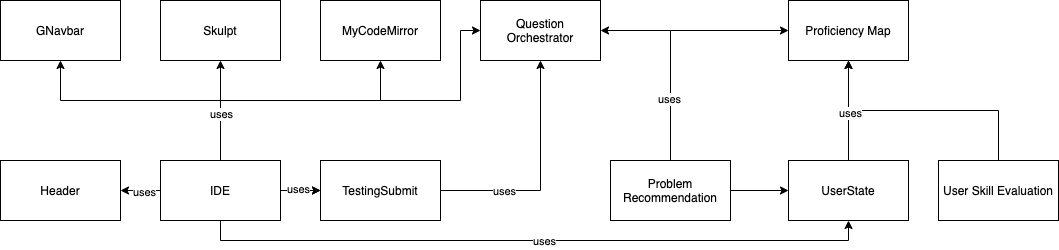

The diagram above was exported from draw.io. Its source (the exported page's mxGraphModel, read from the mxfile embedded in the PNG):
<mxGraphModel dx="1580" dy="1424" grid="1" gridSize="10" guides="1" tooltips="1" connect="1" arrows="1" fold="1" page="1" pageScale="1" pageWidth="1169" pageHeight="827" math="0" shadow="0">
  <root>
    <mxCell id="0" />
    <mxCell id="1" parent="0" />
    <mxCell id="xmyUu8OrnvY6xw8KS-Wl-1" value="Header" style="rounded=0;whiteSpace=wrap;html=1;" vertex="1" parent="1">
      <mxGeometry y="200" width="120" height="60" as="geometry" />
    </mxCell>
    <mxCell id="xmyUu8OrnvY6xw8KS-Wl-2" value="GNavbar" style="rounded=0;whiteSpace=wrap;html=1;" vertex="1" parent="1">
      <mxGeometry y="40" width="120" height="60" as="geometry" />
    </mxCell>
    <mxCell id="xmyUu8OrnvY6xw8KS-Wl-4" value="Skulpt" style="rounded=0;whiteSpace=wrap;html=1;" vertex="1" parent="1">
      <mxGeometry x="160" y="40" width="120" height="60" as="geometry" />
    </mxCell>
    <mxCell id="xmyUu8OrnvY6xw8KS-Wl-5" value="MyCodeMirror" style="rounded=0;whiteSpace=wrap;html=1;" vertex="1" parent="1">
      <mxGeometry x="320" y="40" width="120" height="60" as="geometry" />
    </mxCell>
    <mxCell id="xmyUu8OrnvY6xw8KS-Wl-6" value="Question&lt;br&gt;Orchestrator" style="rounded=0;whiteSpace=wrap;html=1;" vertex="1" parent="1">
      <mxGeometry x="480" y="40" width="120" height="60" as="geometry" />
    </mxCell>
    <mxCell id="xmyUu8OrnvY6xw8KS-Wl-22" style="edgeStyle=orthogonalEdgeStyle;rounded=0;orthogonalLoop=1;jettySize=auto;html=1;" edge="1" parent="1" source="xmyUu8OrnvY6xw8KS-Wl-8" target="xmyUu8OrnvY6xw8KS-Wl-7">
      <mxGeometry relative="1" as="geometry" />
    </mxCell>
    <mxCell id="xmyUu8OrnvY6xw8KS-Wl-30" style="edgeStyle=orthogonalEdgeStyle;rounded=0;orthogonalLoop=1;jettySize=auto;html=1;" edge="1" parent="1" source="xmyUu8OrnvY6xw8KS-Wl-8" target="xmyUu8OrnvY6xw8KS-Wl-4">
      <mxGeometry relative="1" as="geometry" />
    </mxCell>
    <mxCell id="xmyUu8OrnvY6xw8KS-Wl-31" style="edgeStyle=orthogonalEdgeStyle;rounded=0;orthogonalLoop=1;jettySize=auto;html=1;entryX=0.5;entryY=1;entryDx=0;entryDy=0;" edge="1" parent="1" source="xmyUu8OrnvY6xw8KS-Wl-8" target="xmyUu8OrnvY6xw8KS-Wl-5">
      <mxGeometry relative="1" as="geometry">
        <Array as="points">
          <mxPoint x="220" y="140" />
          <mxPoint x="380" y="140" />
        </Array>
      </mxGeometry>
    </mxCell>
    <mxCell id="xmyUu8OrnvY6xw8KS-Wl-40" style="edgeStyle=orthogonalEdgeStyle;rounded=0;orthogonalLoop=1;jettySize=auto;html=1;" edge="1" parent="1" source="xmyUu8OrnvY6xw8KS-Wl-8" target="xmyUu8OrnvY6xw8KS-Wl-1">
      <mxGeometry relative="1" as="geometry" />
    </mxCell>
    <mxCell id="xmyUu8OrnvY6xw8KS-Wl-51" value="uses" style="edgeLabel;html=1;align=center;verticalAlign=middle;resizable=0;points=[];" vertex="1" connectable="0" parent="xmyUu8OrnvY6xw8KS-Wl-40">
      <mxGeometry x="-0.1265" y="1" relative="1" as="geometry">
        <mxPoint as="offset" />
      </mxGeometry>
    </mxCell>
    <mxCell id="xmyUu8OrnvY6xw8KS-Wl-41" style="edgeStyle=orthogonalEdgeStyle;rounded=0;orthogonalLoop=1;jettySize=auto;html=1;entryX=0.5;entryY=1;entryDx=0;entryDy=0;" edge="1" parent="1" source="xmyUu8OrnvY6xw8KS-Wl-8" target="xmyUu8OrnvY6xw8KS-Wl-2">
      <mxGeometry relative="1" as="geometry">
        <Array as="points">
          <mxPoint x="220" y="140" />
          <mxPoint x="60" y="140" />
        </Array>
      </mxGeometry>
    </mxCell>
    <mxCell id="xmyUu8OrnvY6xw8KS-Wl-43" style="edgeStyle=orthogonalEdgeStyle;rounded=0;orthogonalLoop=1;jettySize=auto;html=1;exitX=0.5;exitY=0;exitDx=0;exitDy=0;entryX=0;entryY=0.5;entryDx=0;entryDy=0;" edge="1" parent="1" source="xmyUu8OrnvY6xw8KS-Wl-8" target="xmyUu8OrnvY6xw8KS-Wl-6">
      <mxGeometry relative="1" as="geometry">
        <Array as="points">
          <mxPoint x="220" y="140" />
          <mxPoint x="460" y="140" />
          <mxPoint x="460" y="70" />
        </Array>
      </mxGeometry>
    </mxCell>
    <mxCell id="xmyUu8OrnvY6xw8KS-Wl-50" value="uses" style="edgeLabel;html=1;align=center;verticalAlign=middle;resizable=0;points=[];" vertex="1" connectable="0" parent="xmyUu8OrnvY6xw8KS-Wl-43">
      <mxGeometry x="-0.7583" relative="1" as="geometry">
        <mxPoint as="offset" />
      </mxGeometry>
    </mxCell>
    <mxCell id="xmyUu8OrnvY6xw8KS-Wl-48" style="edgeStyle=orthogonalEdgeStyle;rounded=0;orthogonalLoop=1;jettySize=auto;html=1;exitX=0.5;exitY=1;exitDx=0;exitDy=0;entryX=0.5;entryY=1;entryDx=0;entryDy=0;" edge="1" parent="1" source="xmyUu8OrnvY6xw8KS-Wl-8" target="xmyUu8OrnvY6xw8KS-Wl-9">
      <mxGeometry relative="1" as="geometry" />
    </mxCell>
    <mxCell id="xmyUu8OrnvY6xw8KS-Wl-49" value="uses" style="edgeLabel;html=1;align=center;verticalAlign=middle;resizable=0;points=[];" vertex="1" connectable="0" parent="xmyUu8OrnvY6xw8KS-Wl-48">
      <mxGeometry x="0.0254" relative="1" as="geometry">
        <mxPoint as="offset" />
      </mxGeometry>
    </mxCell>
    <mxCell id="xmyUu8OrnvY6xw8KS-Wl-8" value="IDE" style="rounded=0;whiteSpace=wrap;html=1;" vertex="1" parent="1">
      <mxGeometry x="160" y="200" width="120" height="60" as="geometry" />
    </mxCell>
    <mxCell id="xmyUu8OrnvY6xw8KS-Wl-32" style="edgeStyle=orthogonalEdgeStyle;rounded=0;orthogonalLoop=1;jettySize=auto;html=1;" edge="1" parent="1" source="xmyUu8OrnvY6xw8KS-Wl-9" target="xmyUu8OrnvY6xw8KS-Wl-14">
      <mxGeometry relative="1" as="geometry" />
    </mxCell>
    <mxCell id="xmyUu8OrnvY6xw8KS-Wl-9" value="UserState" style="rounded=0;whiteSpace=wrap;html=1;" vertex="1" parent="1">
      <mxGeometry x="788" y="200" width="120" height="60" as="geometry" />
    </mxCell>
    <mxCell id="xmyUu8OrnvY6xw8KS-Wl-33" style="edgeStyle=orthogonalEdgeStyle;rounded=0;orthogonalLoop=1;jettySize=auto;html=1;" edge="1" parent="1" source="xmyUu8OrnvY6xw8KS-Wl-10" target="xmyUu8OrnvY6xw8KS-Wl-9">
      <mxGeometry relative="1" as="geometry" />
    </mxCell>
    <mxCell id="xmyUu8OrnvY6xw8KS-Wl-45" style="edgeStyle=orthogonalEdgeStyle;rounded=0;orthogonalLoop=1;jettySize=auto;html=1;exitX=0.5;exitY=0;exitDx=0;exitDy=0;entryX=0;entryY=0.5;entryDx=0;entryDy=0;" edge="1" parent="1" source="xmyUu8OrnvY6xw8KS-Wl-10" target="xmyUu8OrnvY6xw8KS-Wl-14">
      <mxGeometry relative="1" as="geometry" />
    </mxCell>
    <mxCell id="xmyUu8OrnvY6xw8KS-Wl-46" style="edgeStyle=orthogonalEdgeStyle;rounded=0;orthogonalLoop=1;jettySize=auto;html=1;exitX=0.5;exitY=0;exitDx=0;exitDy=0;entryX=1;entryY=0.5;entryDx=0;entryDy=0;" edge="1" parent="1" source="xmyUu8OrnvY6xw8KS-Wl-10" target="xmyUu8OrnvY6xw8KS-Wl-6">
      <mxGeometry relative="1" as="geometry" />
    </mxCell>
    <mxCell id="xmyUu8OrnvY6xw8KS-Wl-54" value="uses" style="edgeLabel;html=1;align=center;verticalAlign=middle;resizable=0;points=[];" vertex="1" connectable="0" parent="xmyUu8OrnvY6xw8KS-Wl-46">
      <mxGeometry x="-0.3877" y="2" relative="1" as="geometry">
        <mxPoint as="offset" />
      </mxGeometry>
    </mxCell>
    <mxCell id="xmyUu8OrnvY6xw8KS-Wl-10" value="Problem Recommendation" style="rounded=0;whiteSpace=wrap;html=1;" vertex="1" parent="1">
      <mxGeometry x="610" y="200" width="120" height="60" as="geometry" />
    </mxCell>
    <mxCell id="xmyUu8OrnvY6xw8KS-Wl-47" style="edgeStyle=orthogonalEdgeStyle;rounded=0;orthogonalLoop=1;jettySize=auto;html=1;exitX=0.5;exitY=0;exitDx=0;exitDy=0;entryX=0.5;entryY=1;entryDx=0;entryDy=0;" edge="1" parent="1" source="xmyUu8OrnvY6xw8KS-Wl-11" target="xmyUu8OrnvY6xw8KS-Wl-14">
      <mxGeometry relative="1" as="geometry" />
    </mxCell>
    <mxCell id="xmyUu8OrnvY6xw8KS-Wl-55" value="uses" style="edgeLabel;html=1;align=center;verticalAlign=middle;resizable=0;points=[];" vertex="1" connectable="0" parent="xmyUu8OrnvY6xw8KS-Wl-47">
      <mxGeometry x="0.5873" y="2" relative="1" as="geometry">
        <mxPoint as="offset" />
      </mxGeometry>
    </mxCell>
    <mxCell id="xmyUu8OrnvY6xw8KS-Wl-11" value="User Skill Evaluation" style="rounded=0;whiteSpace=wrap;html=1;" vertex="1" parent="1">
      <mxGeometry x="938" y="200" width="120" height="60" as="geometry" />
    </mxCell>
    <mxCell id="xmyUu8OrnvY6xw8KS-Wl-14" value="Proficiency Map" style="rounded=0;whiteSpace=wrap;html=1;" vertex="1" parent="1">
      <mxGeometry x="788" y="40" width="120" height="60" as="geometry" />
    </mxCell>
    <mxCell id="xmyUu8OrnvY6xw8KS-Wl-26" style="edgeStyle=orthogonalEdgeStyle;rounded=0;orthogonalLoop=1;jettySize=auto;html=1;" edge="1" parent="1" source="xmyUu8OrnvY6xw8KS-Wl-7" target="xmyUu8OrnvY6xw8KS-Wl-6">
      <mxGeometry relative="1" as="geometry" />
    </mxCell>
    <mxCell id="xmyUu8OrnvY6xw8KS-Wl-53" value="uses" style="edgeLabel;html=1;align=center;verticalAlign=middle;resizable=0;points=[];" vertex="1" connectable="0" parent="xmyUu8OrnvY6xw8KS-Wl-26">
      <mxGeometry x="-0.4565" relative="1" as="geometry">
        <mxPoint as="offset" />
      </mxGeometry>
    </mxCell>
    <mxCell id="xmyUu8OrnvY6xw8KS-Wl-7" value="TestingSubmit" style="rounded=0;whiteSpace=wrap;html=1;" vertex="1" parent="1">
      <mxGeometry x="320" y="200" width="120" height="60" as="geometry" />
    </mxCell>
    <mxCell id="xmyUu8OrnvY6xw8KS-Wl-42" style="edgeStyle=orthogonalEdgeStyle;rounded=0;orthogonalLoop=1;jettySize=auto;html=1;" edge="1" parent="1" source="xmyUu8OrnvY6xw8KS-Wl-8" target="xmyUu8OrnvY6xw8KS-Wl-7">
      <mxGeometry relative="1" as="geometry">
        <mxPoint x="230.05882352941194" y="230.35087719298213" as="sourcePoint" />
        <mxPoint x="700.0588235294119" y="100" as="targetPoint" />
        <Array as="points" />
      </mxGeometry>
    </mxCell>
    <mxCell id="xmyUu8OrnvY6xw8KS-Wl-52" value="uses" style="edgeLabel;html=1;align=center;verticalAlign=middle;resizable=0;points=[];" vertex="1" connectable="0" parent="xmyUu8OrnvY6xw8KS-Wl-42">
      <mxGeometry x="-0.1088" y="2" relative="1" as="geometry">
        <mxPoint as="offset" />
      </mxGeometry>
    </mxCell>
  </root>
</mxGraphModel>